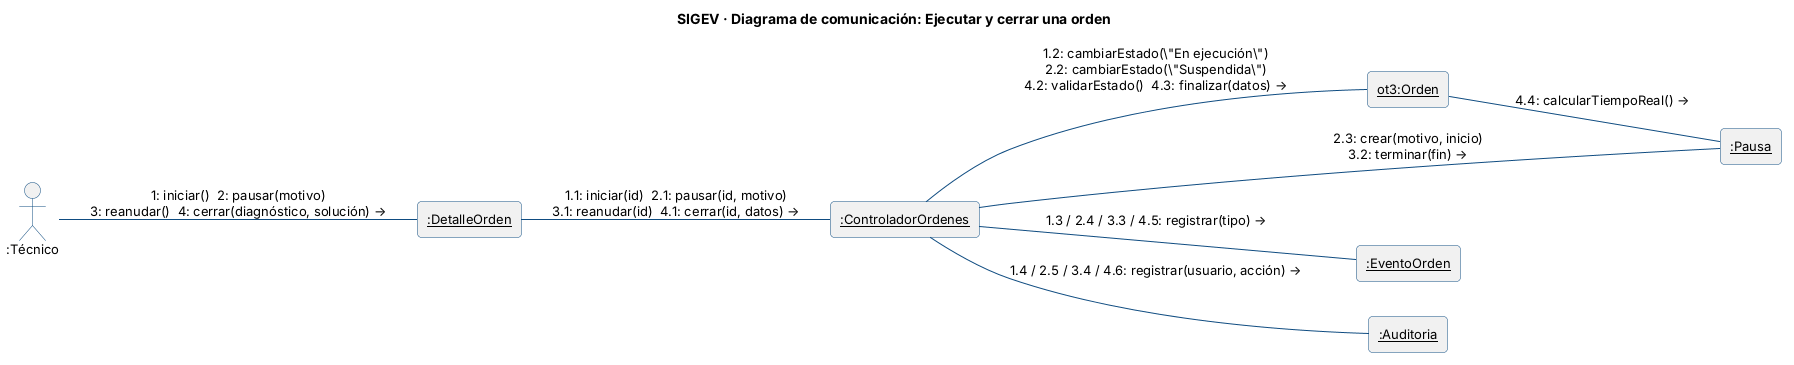

The diagram above was rendered by PlantUML. Its source (embedded in the PNG):
@startuml comunicacion-ejecutar-orden
!include estilo.iuml
title SIGEV · Diagrama de comunicación: Ejecutar y cerrar una orden
left to right direction

actor ":Técnico" as T
rectangle "<u>:DetalleOrden</u>" as V
rectangle "<u>:ControladorOrdenes</u>" as C
rectangle "<u>ot3:Orden</u>" as O
rectangle "<u>:Pausa</u>" as P
rectangle "<u>:EventoOrden</u>" as E
rectangle "<u>:Auditoria</u>" as A

T -- V : "1: iniciar()  2: pausar(motivo)\n3: reanudar()  4: cerrar(diagnóstico, solución) →"
V -- C : "1.1: iniciar(id)  2.1: pausar(id, motivo)\n3.1: reanudar(id)  4.1: cerrar(id, datos) →"
C -- O : "1.2: cambiarEstado(\"En ejecución\")\n2.2: cambiarEstado(\"Suspendida\")\n4.2: validarEstado()  4.3: finalizar(datos) →"
C -- P : "2.3: crear(motivo, inicio)\n3.2: terminar(fin) →"
O -- P : "4.4: calcularTiempoReal() →"
C -- E : "1.3 / 2.4 / 3.3 / 4.5: registrar(tipo) →"
C -- A : "1.4 / 2.5 / 3.4 / 4.6: registrar(usuario, acción) →"
@enduml